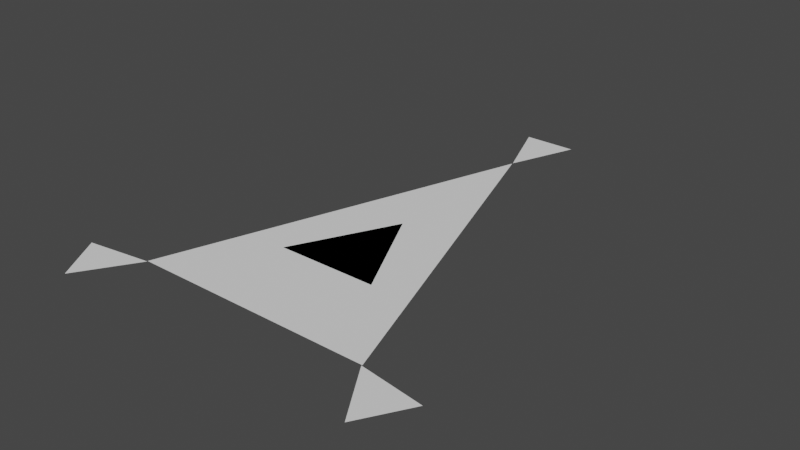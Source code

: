 # Source: Ship.blend  (saved by Blender 3.0.42; exported with 4.5.12 LTS)
import bpy
from mathutils import Matrix  # noqa: F401  (used for matrix-valued properties, if any)

bpy.ops.wm.read_factory_settings(use_empty=True)
scene = bpy.context.scene
scene.name = 'Scene'

# ---- world
world_world = bpy.data.worlds.new('World'); scene.world = world_world
world_world.use_nodes = True; world_world.node_tree.nodes.clear()
_N = world_world.node_tree.nodes; _L = world_world.node_tree.links
n0 = _N.new('ShaderNodeOutputWorld'); n0.name = 'World Output'; n0.location = (300, 300)
n1 = _N.new('ShaderNodeBackground'); n1.name = 'Background'; n1.location = (10, 300)
n1.inputs[0].default_value = (0.05088, 0.05088, 0.05088, 1.0)
_L.new(n1.outputs[0], n0.inputs[0])
n0.is_active_output = True
world_world.color = (0.05088, 0.05088, 0.05088)
world_world.use_sun_shadow = False
world_world.sun_shadow_jitter_overblur = 0.0

# ---- meshes
me_mini_ship = bpy.data.meshes.new('Mini Ship')
me_mini_ship.from_pydata([(-1.0, -0.7, 0.0), (1.0, -0.7, 0.0), (0.0, 1.3, 0.0)], [], [(0, 1, 2)])
_uv = me_mini_ship.uv_layers.new(name='UVMap')
_uv.uv.foreach_set('vector', [0.0, 0.0, 1.0, 0.0, 0.0, 1.0])
me_mini_ship.use_remesh_fix_poles = True
me_mini_ship.use_remesh_preserve_attributes = False
me_mini_ship.update()
me_mother_ship = bpy.data.meshes.new('Mother Ship')
me_mother_ship.from_pydata([(0.0, 1.898, 0.0), (-0.2072, 2.435, 0.0), (0.2072, 2.435, 0.0), (-0.96, -0.998, 0.0), (0.96, -0.998, 0.0), (0.0, 1.888, 0.0), (1.241, -1.456, 0.0), (1.466, -1.078, 0.0), (0.9573, -1.004, 0.0), (-1.241, -1.456, 0.0), (-1.466, -1.078, 0.0), (-0.9573, -1.004, 0.0)], [], [(2, 1, 0), (3, 4, 5), (6, 7, 8), (9, 11, 10)])
_uv = me_mother_ship.uv_layers.new(name='UVMap')
_uv.uv.foreach_set('vector', [0.0, 0.0, 1.0, 0.0, 0.0, 1.0, 0.0, 0.0, 1.0, 0.0, 0.0, 1.0, 0.0, 0.0, 1.0, 0.0, 0.0, 1.0, 0.0, 0.0, 0.0, 1.0, 1.0, 0.0])
me_mother_ship.use_remesh_fix_poles = True
me_mother_ship.use_remesh_preserve_attributes = False
me_mother_ship.use_mirror_x = True
me_mother_ship.update()

# ---- objects
ob_mini_ship = bpy.data.objects.new('Mini Ship', me_mini_ship)
ob_mother_ship = bpy.data.objects.new('Mother Ship', me_mother_ship)
ob_empty = bpy.data.objects.new('Empty', None)

# ---- transforms, parenting, visibility, modifiers, constraints
ob_mini_ship.location = (0.0, 0.0, 0.0)
ob_mini_ship.scale = (0.4, 0.4, 0.4)
ob_mother_ship.location = (0.0, 0.0, 0.0)
ob_mother_ship.use_mesh_mirror_x = True
ob_empty.location = (-0.4309, 0.564, -5.96e-05)
ob_empty.rotation_euler = (0.0, -0.0, 3.142)
ob_empty.scale = (1.278, 1.278, 1.278)
ob_empty.empty_display_type = 'IMAGE'
ob_empty.empty_display_size = 5.0

# ---- collection membership
scene.collection.objects.link(ob_mini_ship)
scene.collection.objects.link(ob_mother_ship)
scene.collection.objects.link(ob_empty)

# ---- scene / render settings (as saved in the file)
scene.frame_start = 1; scene.frame_end = 250; scene.frame_set(1)
scene.render.engine = 'BLENDER_EEVEE_NEXT'
scene.cycles.use_denoising = False
scene.cycles.sampling_pattern = 'TABULATED_SOBOL'
scene.cycles.use_light_tree = False
scene.view_settings.view_transform = 'Filmic'
bpy.context.view_layer.update()

# ---- added for rendering (the .blend has no active camera and no usable light): camera, sun
cam_auto = bpy.data.cameras.new('AutoCamera')
cam_auto.lens = 50.0
cam_auto.sensor_width = 36.0
cam_auto.clip_end = 1000.0
ob_auto_camera = bpy.data.objects.new('AutoCamera', cam_auto)
scene.collection.objects.link(ob_auto_camera)
ob_auto_camera.location = (4.50834, -4.9204, 3.60667)
ob_auto_camera.rotation_euler = (1.09748, -7.21219e-08, 0.694738)
scene.camera = ob_auto_camera
light_auto_sun = bpy.data.lights.new('AutoSun', 'SUN')
light_auto_sun.energy = 3.0
light_auto_sun.angle = 0.0523599
ob_auto_sun = bpy.data.objects.new('AutoSun', light_auto_sun)
scene.collection.objects.link(ob_auto_sun)
ob_auto_sun.rotation_euler = (0.872665, 0.174533, 0.523599)
bpy.context.view_layer.update()

